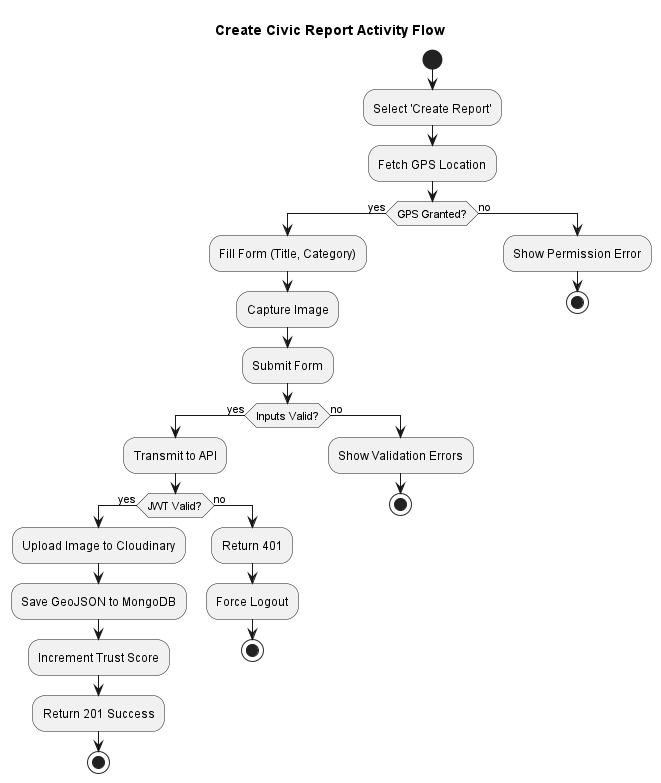

The diagram above was rendered by PlantUML. Its source (embedded in the PNG):
@startuml
skinparam monochrome true
title Create Civic Report Activity Flow

start
:Select 'Create Report';
:Fetch GPS Location;
if (GPS Granted?) then (yes)
  :Fill Form (Title, Category);
  :Capture Image;
  :Submit Form;
  if (Inputs Valid?) then (yes)
    :Transmit to API;
    if (JWT Valid?) then (yes)
      :Upload Image to Cloudinary;
      :Save GeoJSON to MongoDB;
      :Increment Trust Score;
      :Return 201 Success;
      stop
    else (no)
      :Return 401;
      :Force Logout;
      stop
    endif
  else (no)
    :Show Validation Errors;
    stop
  endif
else (no)
  :Show Permission Error;
  stop
endif
@enduml